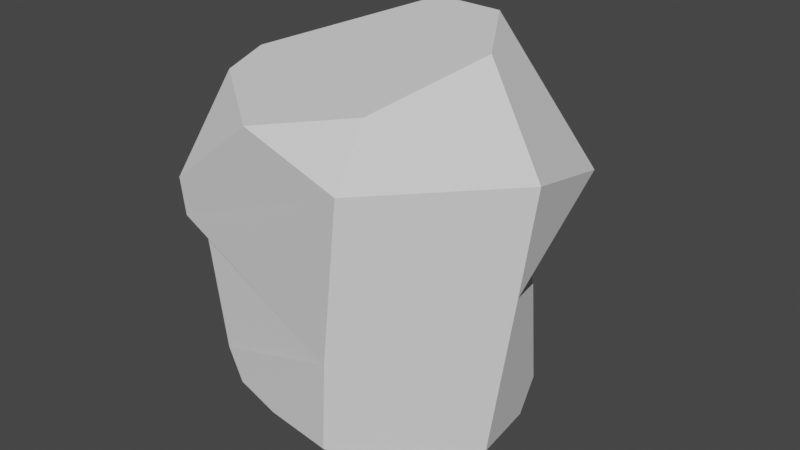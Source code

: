 # Source: refractor.blend  (saved by Blender 2.93.21; exported with 4.5.12 LTS)
import bpy
from mathutils import Matrix  # noqa: F401  (used for matrix-valued properties, if any)

bpy.ops.wm.read_factory_settings(use_empty=True)
scene = bpy.context.scene
scene.name = 'Scene'

# ---- world
world_world = bpy.data.worlds.new('World'); scene.world = world_world
world_world.use_nodes = True; world_world.node_tree.nodes.clear()
_N = world_world.node_tree.nodes; _L = world_world.node_tree.links
n0 = _N.new('ShaderNodeOutputWorld'); n0.name = 'World Output'; n0.location = (300, 300)
n1 = _N.new('ShaderNodeBackground'); n1.name = 'Background'; n1.location = (10, 300)
n1.inputs[0].default_value = (0.05088, 0.05088, 0.05088, 1.0)
_L.new(n1.outputs[0], n0.inputs[0])
n0.is_active_output = True
world_world.color = (0.05088, 0.05088, 0.05088)
world_world.use_sun_shadow = False
world_world.sun_shadow_jitter_overblur = 0.0

# ---- meshes
me_mesh = bpy.data.meshes.new('mesh')
me_mesh.from_pydata([(0.362, -1.463, -0.3753), (0.362, -1.463, -0.3753), (0.362, -1.463, -0.3753), (0.6671, 1.149, -0.3123), (0.6671, 1.149, -0.3123), (-1.519, -1.018, 1.08), (-1.519, -1.018, 1.08), (-1.519, -1.018, 1.08), (-1.519, -1.018, 1.08), (-1.288, -1.401, 1.354), (-1.288, -1.401, 1.354), (-1.288, -1.401, 1.354), (-1.288, -1.401, 1.354), (0.3875, 1.316, 0.9975), (0.3875, 1.316, 0.9975), (0.3875, 1.316, 0.9975), (-0.173, -1.655, 2.573), (-0.173, -1.655, 2.573), (-0.173, -1.655, 2.573), (-0.173, -1.655, 2.573), (-0.1887, 0.8, 3.068), (-0.1887, 0.8, 3.068), (-0.1887, 0.8, 3.068), (0.1004, 0.6519, -0.6189), (0.1004, 0.6519, -0.6189), (0.1004, 0.6519, -0.6189), (0.7954, -1.232, -0.5829), (0.7954, -1.232, -0.5829), (0.7954, -1.232, -0.5829), (0.7954, -1.232, -0.5829), (-0.2049, -1.505, -0.2288), (-0.2049, -1.505, -0.2288), (-0.2049, -1.505, -0.2288), (-0.6846, -0.3972, -0.4174), (-0.6846, -0.3972, -0.4174), (-0.6846, -0.3972, -0.4174), (-1.581, -0.6582, -0.2203), (-1.581, -0.6582, -0.2203), (-1.358, 0.8214, 0.01902), (-1.358, 0.8214, 0.01902), (-1.358, 0.8214, 0.01902), (0.2144, 1.298, -0.4557), (0.2144, 1.298, -0.4557), (0.2144, 1.298, -0.4557), (0.2144, 1.298, -0.4557), (-1.18, -0.2472, 1.184), (-1.18, -0.2472, 1.184), (-1.18, -0.2472, 1.184), (-0.4081, 1.639, 1.519), (-0.4081, 1.639, 1.519), (-0.4081, 1.639, 1.519), (-0.4081, 1.639, 1.519), (1.273, 0.4452, -0.2273), (1.273, 0.4452, -0.2273), (1.273, 0.4452, -0.2273), (1.226, 0.4115, 0.7766), (1.226, 0.4115, 0.7766), (1.226, 0.4115, 0.7766), (1.631, -0.4522, 1.169), (1.631, -0.4522, 1.169), (1.631, -0.4522, 1.169), (1.631, -0.4522, 1.169), (-1.327, -0.3502, 2.657), (-1.327, -0.3502, 2.657), (-1.327, -0.3502, 2.657), (1.756, -0.4111, 2.189), (1.756, -0.4111, 2.189), (1.756, -0.4111, 2.189), (1.756, -0.4111, 2.189), (1.134, -0.2443, 3.068), (1.134, -0.2443, 3.068), (1.134, -0.2443, 3.068), (-0.08076, 1.332, 2.496), (-0.08076, 1.332, 2.496), (0.4332, -0.4225, -0.8047), (0.4332, -0.4225, -0.8047), (0.4332, -0.4225, -0.8047), (1.481, -0.5955, -0.3573), (1.481, -0.5955, -0.3573), (1.481, -0.5955, -0.3573), (-1.28, -1.048, -0.2157), (-1.28, -1.048, -0.2157), (-1.28, -1.048, -0.2157), (-0.6918, -1.416, -0.1665), (-0.6918, -1.416, -0.1665), (-1.663, 0.1537, 0.01716), (-1.663, 0.1537, 0.01716), (0.1083, -0.03244, -0.8806), (0.1083, -0.03244, -0.8806), (0.1083, -0.03244, -0.8806), (1.449, -0.02872, -0.3027), (1.449, -0.02872, -0.3027), (1.449, -0.02872, -0.3027), (-1.691, -0.499, 0.3146), (-1.691, -0.499, 0.3146), (-1.691, -0.499, 0.3146), (-0.7212, 0.0634, 1.09), (-0.7212, 0.0634, 1.09), (-1.035, 1.253, 0.03838), (-1.035, 1.253, 0.03838), (-0.6049, 1.499, 0.6014), (-0.6049, 1.499, 0.6014), (-0.6049, 1.499, 0.6014), (-0.6049, 1.499, 0.6014), (0.489, -1.544, 0.5983), (0.489, -1.544, 0.5983), (0.489, -1.544, 0.5983), (0.489, -1.544, 0.5983), (-1.04, -1.634, 1.882), (-1.04, -1.634, 1.882), (-1.04, -1.634, 1.882), (-1.381, 0.04048, 1.9), (-1.381, 0.04048, 1.9), (-1.381, 0.04048, 1.9), (0.9582, 1.297, 1.61), (0.9582, 1.297, 1.61), (0.9582, 1.297, 1.61), (1.431, 0.9751, 1.757), (1.431, 0.9751, 1.757), (1.431, 0.9751, 1.757), (1.431, 0.9751, 1.757), (0.7949, -1.681, 2.266), (0.7949, -1.681, 2.266), (0.7949, -1.681, 2.266), (0.7949, -1.681, 2.266), (0.7737, -1.329, 2.782), (0.7737, -1.329, 2.782), (0.7737, -1.329, 2.782), (-1.231, -0.8307, 2.579), (-1.231, -0.8307, 2.579), (-1.231, -0.8307, 2.579), (0.6937, 0.4774, 3.168), (0.6937, 0.4774, 3.168), (0.6937, 0.4774, 3.168)], [], [(126, 19, 122), (133, 71, 67), (133, 67, 119), (33, 23, 87), (2, 29, 78), (78, 58, 65), (65, 123, 107), (107, 2, 78), (78, 65, 107), (96, 46, 112), (112, 48, 100), (112, 100, 96), (109, 16, 129), (61, 120, 68), (28, 91, 77), (12, 106, 121), (121, 18, 110), (121, 110, 12), (124, 66, 70), (124, 70, 127), (131, 21, 64), (64, 130, 17), (17, 125, 69), (69, 131, 64), (64, 17, 69), (5, 93, 36), (5, 36, 80), (22, 132, 117), (117, 115, 51), (73, 22, 117), (117, 51, 73), (14, 55, 53), (4, 44, 14), (53, 4, 14), (59, 56, 15), (15, 116, 118), (15, 118, 59), (104, 11, 7), (45, 9, 108), (108, 128, 62), (62, 111, 45), (108, 62, 45), (39, 99, 41), (99, 102, 41), (30, 34, 88), (88, 74, 26), (26, 0, 30), (88, 26, 30), (13, 43, 103), (103, 50, 114), (103, 114, 13), (31, 1, 105), (105, 8, 81), (83, 31, 105), (105, 81, 83), (49, 113, 63), (63, 20, 72), (63, 72, 49), (60, 79, 92), (92, 54, 57), (92, 57, 60), (35, 32, 84), (84, 82, 37), (37, 95, 86), (86, 40, 42), (42, 3, 52), (52, 90, 27), (27, 75, 24), (35, 84, 37), (52, 27, 24), (24, 35, 37), (37, 86, 42), (42, 52, 24), (37, 42, 24), (89, 25, 76), (6, 10, 47), (47, 97, 101), (101, 98, 38), (38, 85, 94), (94, 6, 47), (47, 101, 38), (47, 38, 94)])
me_mesh.polygons.foreach_set('use_smooth', [0, 1, 1, 0, 1, 1, 1, 1, 1, 1, 1, 1, 1, 0, 0, 1, 1, 1, 1, 1, 1, 1, 1, 1, 1, 1, 1, 1, 1, 1, 1, 1, 1, 1, 1, 1, 1, 0, 1, 1, 1, 1, 1, 1, 1, 1, 1, 1, 1, 1, 1, 1, 1, 1, 1, 1, 1, 1, 1, 1, 1, 1, 1, 1, 1, 1, 1, 1, 1, 1, 1, 1, 1, 1, 0, 1, 1, 1, 1, 1, 1, 1])
_uv = me_mesh.uv_layers.new(name='UVMap')
_uv.uv.foreach_set('vector', [0.3095, 0.7023, 0.3004, 0.7077, 0.311, 0.7065, 0.3493, 0.6975, 0.3291, 0.6984, 0.3276, 0.7068, 0.3493, 0.6975, 0.3276, 0.7068, 0.3405, 0.7082, 0.2786, 0.7366, 0.3422, 0.7378, 0.3388, 0.7401, 0.3157, 0.7291, 0.3186, 0.7292, 0.3248, 0.7264, 0.3248, 0.7264, 0.327, 0.7143, 0.3252, 0.7065, 0.3252, 0.7065, 0.3094, 0.7072, 0.3091, 0.7207, 0.3091, 0.7207, 0.3157, 0.7291, 0.3248, 0.7264, 0.3248, 0.7264, 0.3252, 0.7065, 0.3091, 0.7207, 0.2704, 0.7176, 0.2777, 0.7144, 0.2733, 0.7105, 0.2733, 0.7105, 0.3609, 0.7158, 0.3612, 0.7169, 0.2733, 0.7105, 0.3612, 0.7169, 0.2704, 0.7176, 0.2912, 0.7118, 0.3007, 0.7042, 0.2862, 0.7068, 0.327, 0.7143, 0.3405, 0.7082, 0.3252, 0.7065, 0.3194, 0.7297, 0.3257, 0.7271, 0.3248, 0.7264, 0.291, 0.714, 0.309, 0.7167, 0.3094, 0.7072, 0.3094, 0.7072, 0.3004, 0.7077, 0.2912, 0.7118, 0.3094, 0.7072, 0.2912, 0.7118, 0.291, 0.714, 0.311, 0.7065, 0.3276, 0.7068, 0.3291, 0.6984, 0.311, 0.7065, 0.3291, 0.6984, 0.3095, 0.7023, 0.3493, 0.6975, 0.2606, 0.6996, 0.2826, 0.7058, 0.2826, 0.7058, 0.2862, 0.7068, 0.3007, 0.7042, 0.3007, 0.7042, 0.3095, 0.7023, 0.3291, 0.6984, 0.3291, 0.6984, 0.3493, 0.6975, 0.2826, 0.7058, 0.2826, 0.7058, 0.3007, 0.7042, 0.3291, 0.6984, 0.2823, 0.721, 0.2798, 0.7282, 0.2837, 0.7299, 0.2823, 0.721, 0.2837, 0.7299, 0.2908, 0.7292, 0.2606, 0.6996, 0.3493, 0.6975, 0.3422, 0.7098, 0.3422, 0.7098, 0.3499, 0.7123, 0.3602, 0.7132, 0.3577, 0.705, 0.2606, 0.6996, 0.3422, 0.7098, 0.3422, 0.7098, 0.3602, 0.7132, 0.3577, 0.705, 0.3522, 0.7169, 0.3375, 0.7181, 0.3415, 0.7262, 0.3462, 0.7274, 0.3489, 0.7285, 0.3522, 0.7169, 0.3415, 0.7262, 0.3462, 0.7274, 0.3522, 0.7169, 0.3258, 0.7164, 0.3375, 0.7181, 0.3522, 0.7169, 0.3522, 0.7169, 0.3477, 0.7118, 0.3414, 0.7093, 0.3522, 0.7169, 0.3414, 0.7093, 0.3258, 0.7164, 0.309, 0.7167, 0.2887, 0.7158, 0.2873, 0.7216, 0.2777, 0.7144, 0.2911, 0.7125, 0.2912, 0.7118, 0.2912, 0.7118, 0.284, 0.7063, 0.2796, 0.7048, 0.2796, 0.7048, 0.2733, 0.7105, 0.2777, 0.7144, 0.2912, 0.7118, 0.2796, 0.7048, 0.2777, 0.7144, 0.3664, 0.7257, 0.3656, 0.7253, 0.354, 0.7294, 0.3656, 0.7253, 0.3624, 0.7231, 0.354, 0.7294, 0.3047, 0.7297, 0.2786, 0.7366, 0.3208, 0.7366, 0.3208, 0.7366, 0.3208, 0.7361, 0.3161, 0.729, 0.3161, 0.729, 0.3114, 0.7297, 0.3047, 0.7297, 0.3208, 0.7366, 0.3161, 0.729, 0.3047, 0.7297, 0.3522, 0.7169, 0.3489, 0.7287, 0.3612, 0.7169, 0.3612, 0.7169, 0.3602, 0.7132, 0.3499, 0.7123, 0.3612, 0.7169, 0.3499, 0.7123, 0.3522, 0.7169, 0.3047, 0.7297, 0.3133, 0.7292, 0.3091, 0.7207, 0.3091, 0.7207, 0.2873, 0.7216, 0.2912, 0.729, 0.3002, 0.7282, 0.3047, 0.7297, 0.3091, 0.7207, 0.3091, 0.7207, 0.2912, 0.729, 0.3002, 0.7282, 0.3609, 0.714, 0.2733, 0.7105, 0.2796, 0.7048, 0.2796, 0.7048, 0.2606, 0.6996, 0.3582, 0.7073, 0.2796, 0.7048, 0.3582, 0.7073, 0.3609, 0.714, 0.3258, 0.7164, 0.3248, 0.7264, 0.3321, 0.727, 0.3321, 0.727, 0.3377, 0.7259, 0.3375, 0.7181, 0.3321, 0.727, 0.3375, 0.7181, 0.3258, 0.7164, 0.2786, 0.7366, 0.301, 0.7285, 0.2918, 0.7289, 0.2918, 0.7289, 0.2893, 0.7299, 0.2803, 0.7285, 0.2803, 0.7285, 0.2774, 0.7269, 0.2704, 0.7269, 0.2704, 0.7269, 0.3665, 0.726, 0.3466, 0.7276, 0.3466, 0.7276, 0.3428, 0.7262, 0.3348, 0.7262, 0.3348, 0.7262, 0.3257, 0.7271, 0.3194, 0.7297, 0.3194, 0.7297, 0.3208, 0.7361, 0.3559, 0.7349, 0.2786, 0.7366, 0.2918, 0.7289, 0.2803, 0.7285, 0.3348, 0.7262, 0.3194, 0.7297, 0.3559, 0.7349, 0.3559, 0.7349, 0.2786, 0.7366, 0.2803, 0.7285, 0.2803, 0.7285, 0.2704, 0.7269, 0.3466, 0.7276, 0.3466, 0.7276, 0.3348, 0.7262, 0.3559, 0.7349, 0.2803, 0.7285, 0.3466, 0.7276, 0.3559, 0.7349, 0.3395, 0.7397, 0.3458, 0.7349, 0.3208, 0.7361, 0.2853, 0.7177, 0.2892, 0.7153, 0.2769, 0.7169, 0.2769, 0.7169, 0.2704, 0.7176, 0.3628, 0.7232, 0.3628, 0.7232, 0.3656, 0.7253, 0.2699, 0.7269, 0.2699, 0.7269, 0.2766, 0.7262, 0.282, 0.7214, 0.282, 0.7214, 0.2853, 0.7177, 0.2769, 0.7169, 0.2769, 0.7169, 0.3628, 0.7232, 0.2699, 0.7269, 0.2769, 0.7169, 0.2699, 0.7269, 0.282, 0.7214])
me_mesh.materials.append(None)
me_mesh.use_remesh_fix_poles = True
me_mesh.use_remesh_preserve_attributes = False
me_mesh.update()
me_mesh.normals_split_custom_set([tuple(v) for v in zip(*[iter([0.1564, -0.8126, 0.5614, 0.1564, -0.8126, 0.5614, 0.1564, -0.8126, 0.5614, 0.7772, 0.3633, 0.5139, 0.7772, 0.3633, 0.5139, 0.7772, 0.3633, 0.5138, 0.7772, 0.3633, 0.5139, 0.7772, 0.3633, 0.5138, 0.7772, 0.3633, 0.5139, -0.578, 0.2857, -0.7644, -0.578, 0.2857, -0.7644, -0.578, 0.2857, -0.7644, 0.711, -0.698, -0.08586, 0.7113, -0.6978, -0.08491, 0.7113, -0.6978, -0.08491, 0.7113, -0.6978, -0.08491, 0.7113, -0.6978, -0.08495, 0.7113, -0.6978, -0.08489, 0.7113, -0.6978, -0.08489, 0.7113, -0.6978, -0.0849, 0.7113, -0.6978, -0.08491, 0.7113, -0.6978, -0.08491, 0.711, -0.698, -0.08586, 0.7113, -0.6978, -0.08491, 0.7113, -0.6978, -0.08491, 0.7113, -0.6978, -0.08489, 0.7113, -0.6978, -0.08491, -0.899, 0.3228, -0.2958, -0.8991, 0.3228, -0.2958, -0.8991, 0.3228, -0.2958, -0.8991, 0.3228, -0.2958, -0.8991, 0.3228, -0.2958, -0.899, 0.3228, -0.2958, -0.8991, 0.3228, -0.2958, -0.899, 0.3228, -0.2958, -0.899, 0.3228, -0.2958, -0.4915, -0.6346, 0.5964, -0.4915, -0.6346, 0.5964, -0.4915, -0.6346, 0.5964, 0.9737, 0.1888, -0.1275, 0.9737, 0.1888, -0.1275, 0.9737, 0.1888, -0.1275, 0.2209, 0.1058, -0.9695, 0.2209, 0.1058, -0.9695, 0.2209, 0.1058, -0.9695, -0.05981, -0.9908, -0.1214, -0.0598, -0.9908, -0.1214, -0.05981, -0.9908, -0.1214, -0.05981, -0.9908, -0.1214, -0.05981, -0.9908, -0.1214, -0.05981, -0.9908, -0.1214, -0.05981, -0.9908, -0.1214, -0.05981, -0.9908, -0.1214, -0.05981, -0.9908, -0.1214, 0.7317, -0.4556, 0.507, 0.7317, -0.4556, 0.507, 0.7317, -0.4556, 0.507, 0.7317, -0.4556, 0.507, 0.7317, -0.4556, 0.507, 0.7317, -0.4556, 0.507, -0.1543, -0.2006, 0.9675, -0.1543, -0.2006, 0.9675, -0.1543, -0.2006, 0.9674, -0.1543, -0.2006, 0.9674, -0.1543, -0.2006, 0.9675, -0.1543, -0.2006, 0.9675, -0.1543, -0.2006, 0.9675, -0.1543, -0.2006, 0.9675, -0.1543, -0.2005, 0.9675, -0.1543, -0.2005, 0.9675, -0.1543, -0.2006, 0.9675, -0.1543, -0.2006, 0.9674, -0.1543, -0.2006, 0.9674, -0.1543, -0.2006, 0.9675, -0.1543, -0.2005, 0.9675, -0.8421, -0.5286, -0.1065, -0.8421, -0.5287, -0.1065, -0.8421, -0.5287, -0.1065, -0.8421, -0.5286, -0.1065, -0.8421, -0.5287, -0.1065, -0.8422, -0.5286, -0.1065, 0.3334, 0.8299, 0.4474, 0.3334, 0.8299, 0.4474, 0.3334, 0.8299, 0.4473, 0.3334, 0.8299, 0.4473, 0.3334, 0.8299, 0.4474, 0.3334, 0.8299, 0.4474, 0.3333, 0.8299, 0.4474, 0.3334, 0.8299, 0.4474, 0.3334, 0.8299, 0.4473, 0.3334, 0.8299, 0.4473, 0.3334, 0.8299, 0.4474, 0.3333, 0.8299, 0.4474, 0.6713, 0.7399, 0.04318, 0.6713, 0.7399, 0.04317, 0.6713, 0.74, 0.04317, 0.6713, 0.74, 0.04318, 0.6713, 0.7399, 0.0432, 0.6713, 0.7399, 0.04318, 0.6713, 0.74, 0.04317, 0.6713, 0.74, 0.04318, 0.6713, 0.7399, 0.04318, 0.7361, 0.5052, -0.4506, 0.7361, 0.5052, -0.4506, 0.7361, 0.5052, -0.4506, 0.7361, 0.5052, -0.4506, 0.7361, 0.5052, -0.4506, 0.7361, 0.5052, -0.4506, 0.7361, 0.5052, -0.4506, 0.7361, 0.5052, -0.4506, 0.7361, 0.5052, -0.4506, -0.3344, -0.6734, -0.6593, -0.3344, -0.6734, -0.6593, -0.3344, -0.6734, -0.6593, -0.9908, -0.1356, 0.004881, -0.9908, -0.1356, 0.004908, -0.9908, -0.1356, 0.004893, -0.9908, -0.1356, 0.004893, -0.9908, -0.1356, 0.004885, -0.9908, -0.1356, 0.004883, -0.9908, -0.1356, 0.004883, -0.9908, -0.1356, 0.004881, -0.9908, -0.1356, 0.004881, -0.9908, -0.1356, 0.004893, -0.9908, -0.1356, 0.004883, -0.9908, -0.1356, 0.004881, -0.2551, 0.7774, -0.575, -0.2551, 0.7774, -0.575, -0.2551, 0.7774, -0.5749, -0.2551, 0.7774, -0.575, -0.2551, 0.7774, -0.575, -0.2551, 0.7774, -0.5749, -0.2812, -0.3394, -0.8976, -0.2812, -0.3394, -0.8976, -0.2812, -0.3394, -0.8976, -0.2812, -0.3394, -0.8976, -0.2812, -0.3394, -0.8976, -0.2812, -0.3394, -0.8976, -0.2812, -0.3394, -0.8976, -0.2812, -0.3394, -0.8976, -0.2812, -0.3394, -0.8976, -0.2812, -0.3394, -0.8976, -0.2812, -0.3394, -0.8976, -0.2812, -0.3394, -0.8976, 0.2274, 0.9655, -0.1271, 0.2274, 0.9655, -0.1271, 0.2274, 0.9655, -0.1271, 0.2274, 0.9655, -0.1271, 0.2274, 0.9655, -0.1271, 0.2274, 0.9655, -0.1271, 0.2274, 0.9655, -0.1271, 0.2274, 0.9655, -0.1271, 0.2274, 0.9655, -0.1271, -0.2457, -0.9668, 0.07046, -0.2457, -0.9668, 0.07044, -0.2456, -0.9668, 0.07076, -0.2456, -0.9668, 0.07076, -0.2457, -0.9668, 0.07045, -0.2457, -0.9668, 0.07045, -0.2457, -0.9668, 0.07043, -0.2457, -0.9668, 0.07046, -0.2456, -0.9668, 0.07076, -0.2456, -0.9668, 0.07076, -0.2457, -0.9668, 0.07045, -0.2457, -0.9668, 0.07043, -0.7297, 0.5626, 0.3887, -0.7297, 0.5626, 0.3888, -0.7297, 0.5625, 0.3887, -0.7297, 0.5625, 0.3887, -0.7297, 0.5625, 0.3887, -0.7297, 0.5626, 0.3888, -0.7297, 0.5625, 0.3887, -0.7297, 0.5626, 0.3888, -0.7297, 0.5626, 0.3887, 0.9553, 0.2952, -0.01825, 0.9553, 0.2952, -0.01825, 0.9553, 0.2951, -0.01772, 0.9553, 0.2951, -0.01772, 0.9553, 0.2952, -0.01823, 0.9553, 0.2952, -0.01825, 0.9553, 0.2951, -0.01772, 0.9553, 0.2952, -0.01825, 0.9553, 0.2952, -0.01825, -0.06901, 0.121, -0.9902, -0.069, 0.121, -0.9903, -0.06901, 0.121, -0.9902, -0.06901, 0.121, -0.9902, -0.06899, 0.121, -0.9902, -0.06902, 0.121, -0.9902, -0.06902, 0.121, -0.9902, -0.06899, 0.121, -0.9903, -0.06902, 0.121, -0.9902, -0.06902, 0.121, -0.9902, -0.06899, 0.121, -0.9902, -0.06903, 0.121, -0.9902, -0.06903, 0.121, -0.9902, -0.069, 0.121, -0.9902, -0.069, 0.121, -0.9902, -0.069, 0.121, -0.9902, -0.06899, 0.121, -0.9902, -0.06903, 0.121, -0.9902, -0.06903, 0.121, -0.9902, -0.069, 0.121, -0.9902, -0.06901, 0.121, -0.9902, -0.06901, 0.121, -0.9902, -0.06901, 0.121, -0.9902, -0.06902, 0.121, -0.9902, -0.069, 0.121, -0.9902, -0.06903, 0.121, -0.9902, -0.06901, 0.121, -0.9902, -0.06901, 0.121, -0.9902, -0.06901, 0.121, -0.9902, -0.06902, 0.121, -0.9902, -0.06902, 0.121, -0.9902, -0.06902, 0.121, -0.9902, -0.06903, 0.121, -0.9902, -0.06903, 0.121, -0.9902, -0.069, 0.121, -0.9902, -0.06901, 0.121, -0.9902, -0.06902, 0.121, -0.9902, -0.06903, 0.121, -0.9902, -0.06901, 0.121, -0.9902, 0.5475, 0.3044, -0.7795, 0.5475, 0.3044, -0.7795, 0.5475, 0.3044, -0.7795, -0.7382, 0.371, 0.5634, -0.7382, 0.371, 0.5634, -0.7381, 0.371, 0.5635, -0.7381, 0.371, 0.5635, -0.7382, 0.371, 0.5634, -0.7382, 0.371, 0.5634, -0.7382, 0.371, 0.5634, -0.7382, 0.371, 0.5634, -0.7382, 0.371, 0.5634, -0.7382, 0.371, 0.5634, -0.7382, 0.371, 0.5634, -0.7382, 0.371, 0.5634, -0.7382, 0.371, 0.5634, -0.7382, 0.371, 0.5634, -0.7381, 0.371, 0.5635, -0.7381, 0.371, 0.5635, -0.7382, 0.371, 0.5634, -0.7382, 0.371, 0.5634, -0.7381, 0.371, 0.5635, -0.7382, 0.371, 0.5634, -0.7382, 0.371, 0.5634])] * 3)])

# ---- objects
ob_refractor = bpy.data.objects.new('refractor', me_mesh)

# ---- transforms, parenting, visibility, modifiers, constraints
ob_refractor.location = (0.0, 0.0, 0.0)
ob_refractor.rotation_mode = 'QUATERNION'
ob_refractor.rotation_quaternion = (1.0, 0.0, 0.0, 0.0)

# ---- collection membership
scene.collection.objects.link(ob_refractor)

# ---- scene / render settings (as saved in the file)
scene.frame_start = 1; scene.frame_end = 250; scene.frame_set(1)
scene.render.engine = 'BLENDER_EEVEE_NEXT'
scene.cycles.use_denoising = False
scene.cycles.samples = 128
scene.cycles.sampling_pattern = 'TABULATED_SOBOL'
scene.cycles.use_adaptive_sampling = False
scene.cycles.use_light_tree = False
scene.view_settings.view_transform = 'Filmic'
bpy.context.view_layer.update()

# ---- added for rendering (the .blend has no active camera and no usable light): camera, sun
cam_auto = bpy.data.cameras.new('AutoCamera')
cam_auto.lens = 50.0
cam_auto.sensor_width = 36.0
cam_auto.clip_end = 1000.0
ob_auto_camera = bpy.data.objects.new('AutoCamera', cam_auto)
scene.collection.objects.link(ob_auto_camera)
ob_auto_camera.location = (5.83252, -6.98143, 5.78369)
ob_auto_camera.rotation_euler = (1.09748, -7.21219e-08, 0.694738)
scene.camera = ob_auto_camera
light_auto_sun = bpy.data.lights.new('AutoSun', 'SUN')
light_auto_sun.energy = 3.0
light_auto_sun.angle = 0.0523599
ob_auto_sun = bpy.data.objects.new('AutoSun', light_auto_sun)
scene.collection.objects.link(ob_auto_sun)
ob_auto_sun.rotation_euler = (0.872665, 0.174533, 0.523599)
bpy.context.view_layer.update()

